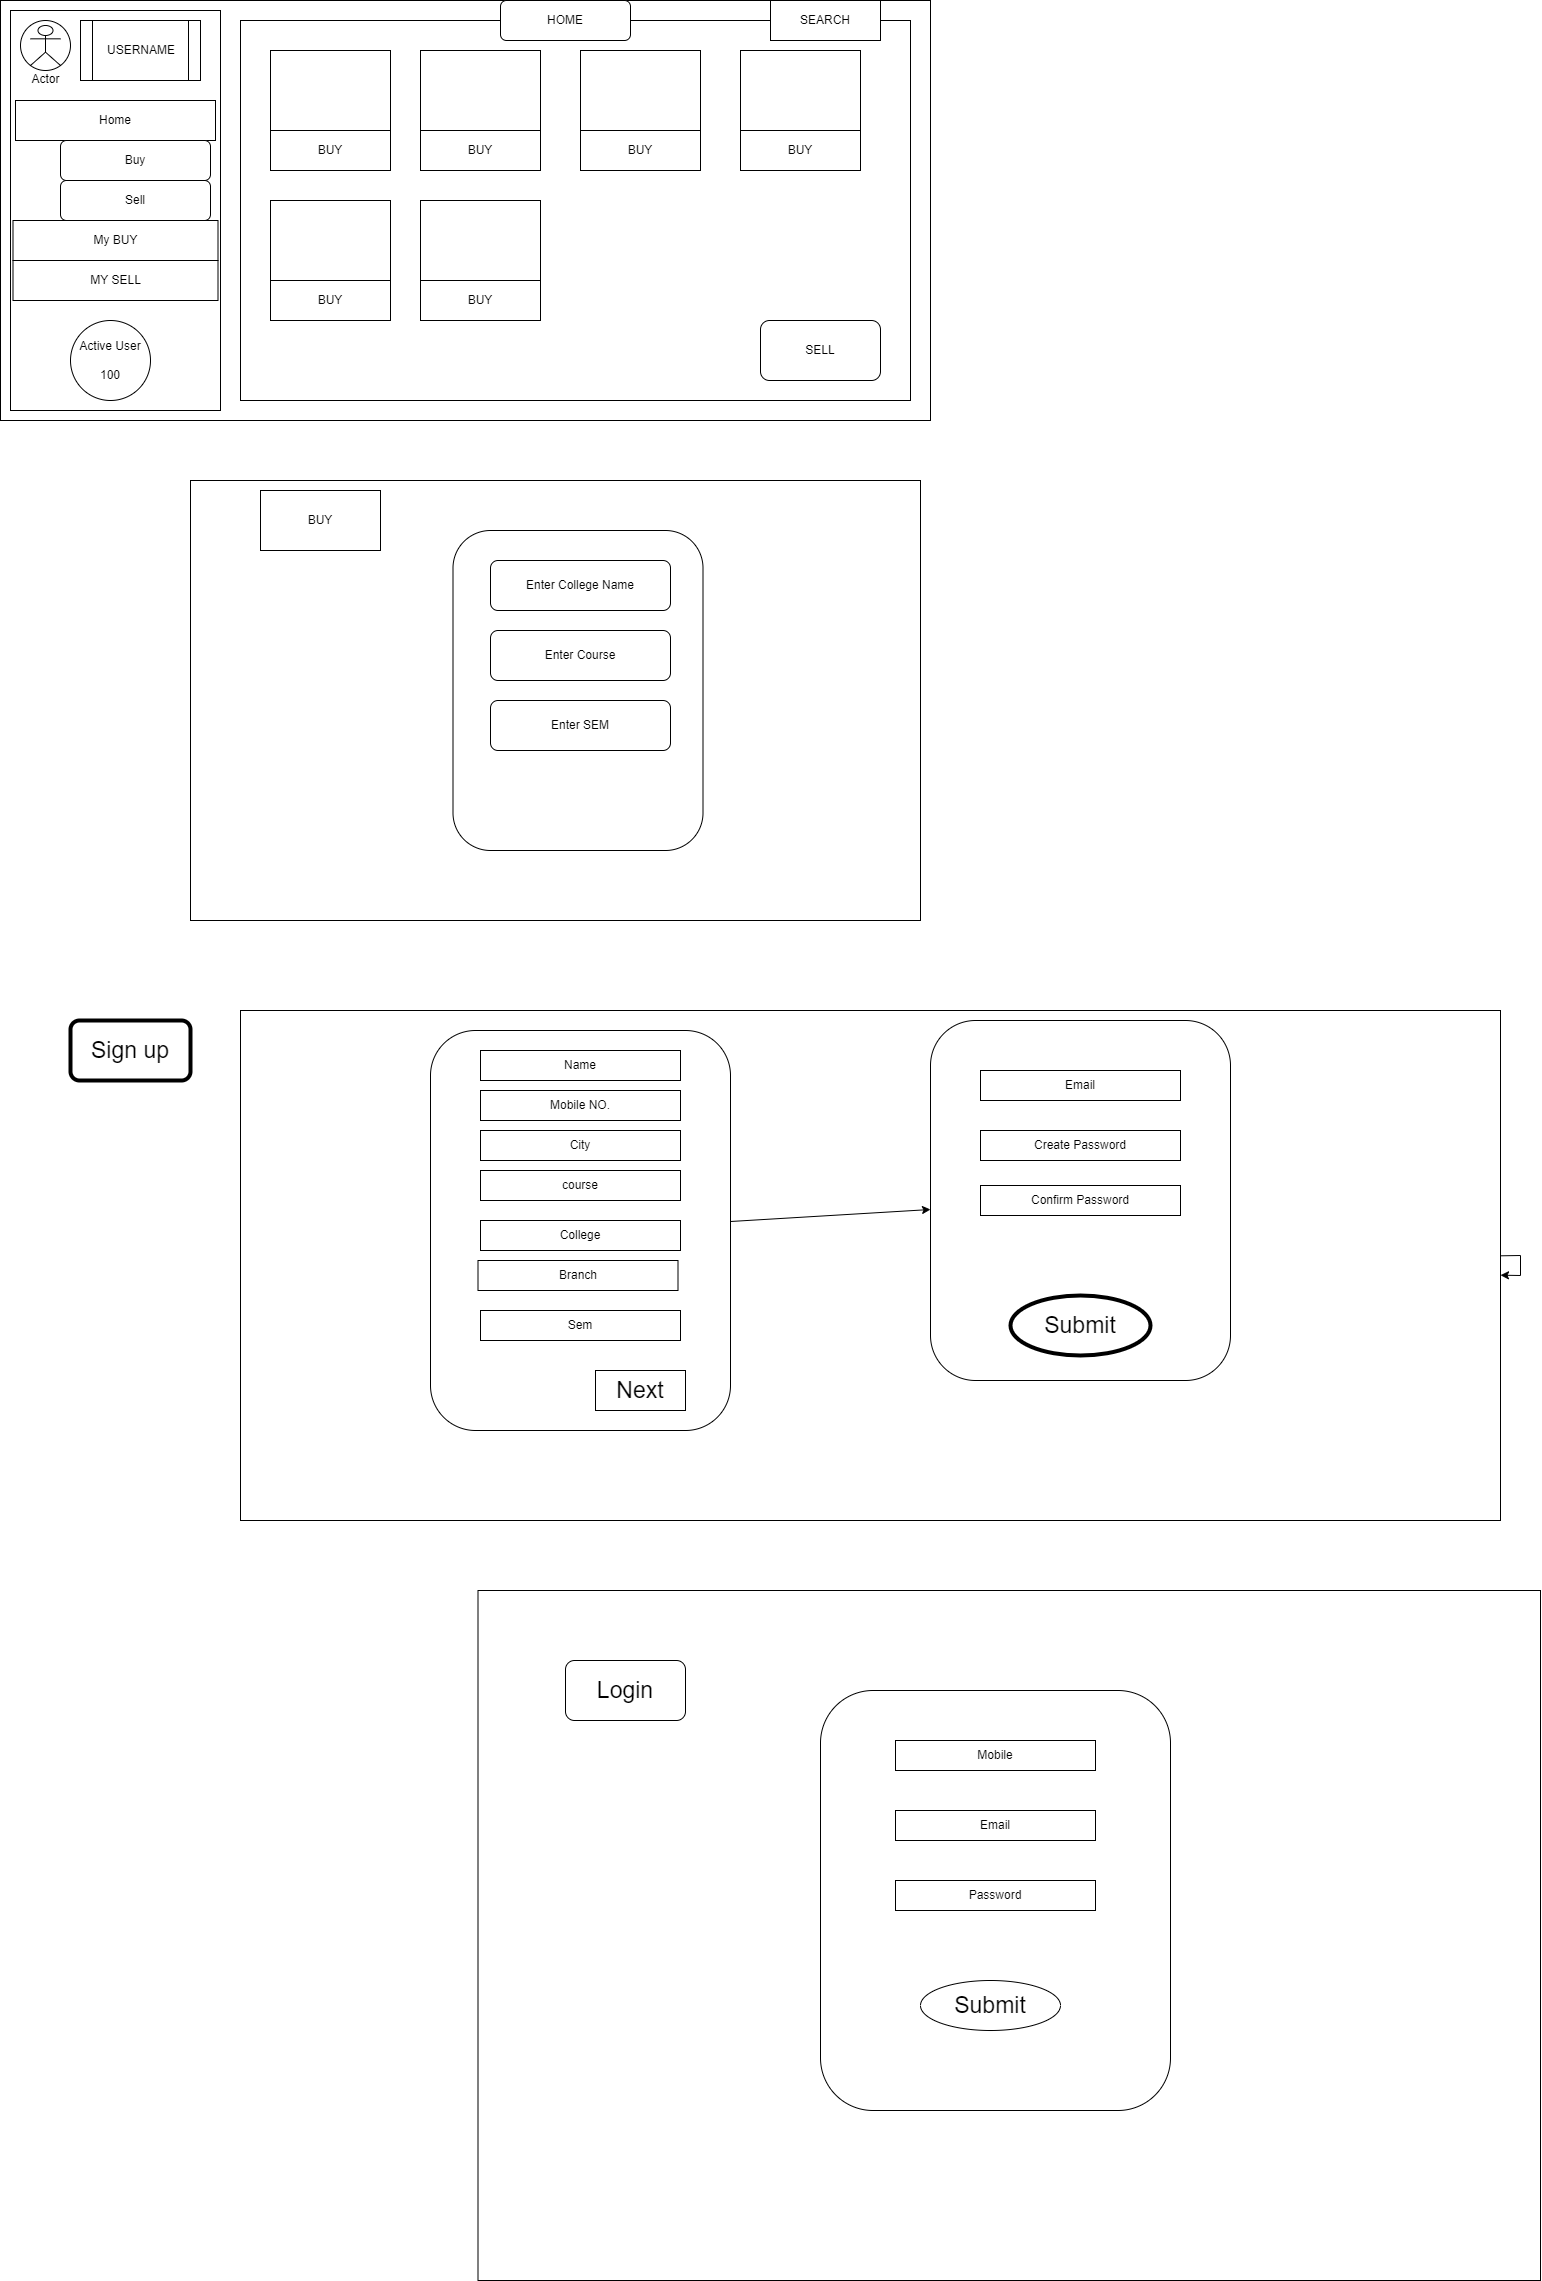

The diagram above was exported from draw.io. Its source (the exported page's mxGraphModel, read from the mxfile embedded in the PNG):
<mxGraphModel dx="1298" dy="684" grid="1" gridSize="10" guides="1" tooltips="1" connect="1" arrows="1" fold="1" page="1" pageScale="1" pageWidth="3300" pageHeight="4681" math="0" shadow="0">
  <root>
    <mxCell id="0" />
    <mxCell id="1" parent="0" />
    <mxCell id="dfyDkrq43vkF6QSYqatL-1" value="" style="rounded=0;whiteSpace=wrap;html=1;" vertex="1" parent="1">
      <mxGeometry x="250" y="30" width="930" height="420" as="geometry" />
    </mxCell>
    <mxCell id="dfyDkrq43vkF6QSYqatL-2" value="" style="rounded=0;whiteSpace=wrap;html=1;" vertex="1" parent="1">
      <mxGeometry x="260" y="40" width="210" height="400" as="geometry" />
    </mxCell>
    <mxCell id="dfyDkrq43vkF6QSYqatL-4" value="" style="ellipse;whiteSpace=wrap;html=1;" vertex="1" parent="1">
      <mxGeometry x="270" y="50" width="50" height="50" as="geometry" />
    </mxCell>
    <mxCell id="dfyDkrq43vkF6QSYqatL-5" value="Actor" style="shape=umlActor;verticalLabelPosition=bottom;verticalAlign=top;html=1;outlineConnect=0;" vertex="1" parent="1">
      <mxGeometry x="280" y="55" width="30" height="40" as="geometry" />
    </mxCell>
    <mxCell id="dfyDkrq43vkF6QSYqatL-6" value="Home" style="rounded=0;whiteSpace=wrap;html=1;" vertex="1" parent="1">
      <mxGeometry x="265" y="130" width="200" height="40" as="geometry" />
    </mxCell>
    <mxCell id="dfyDkrq43vkF6QSYqatL-7" value="Buy" style="rounded=1;whiteSpace=wrap;html=1;" vertex="1" parent="1">
      <mxGeometry x="310" y="170" width="150" height="40" as="geometry" />
    </mxCell>
    <mxCell id="dfyDkrq43vkF6QSYqatL-8" value="Sell" style="rounded=1;whiteSpace=wrap;html=1;" vertex="1" parent="1">
      <mxGeometry x="310" y="210" width="150" height="40" as="geometry" />
    </mxCell>
    <mxCell id="dfyDkrq43vkF6QSYqatL-10" value="USERNAME" style="shape=process;whiteSpace=wrap;html=1;backgroundOutline=1;" vertex="1" parent="1">
      <mxGeometry x="330" y="50" width="120" height="60" as="geometry" />
    </mxCell>
    <mxCell id="dfyDkrq43vkF6QSYqatL-12" value="My BUY&lt;span style=&quot;color: rgba(0, 0, 0, 0); font-family: monospace; font-size: 0px; text-align: start;&quot;&gt;%3CmxGraphModel%3E%3Croot%3E%3CmxCell%20id%3D%220%22%2F%3E%3CmxCell%20id%3D%221%22%20parent%3D%220%22%2F%3E%3CmxCell%20id%3D%222%22%20value%3D%22Buy%22%20style%3D%22rounded%3D1%3BwhiteSpace%3Dwrap%3Bhtml%3D1%3B%22%20vertex%3D%221%22%20parent%3D%221%22%3E%3CmxGeometry%20x%3D%22310%22%20y%3D%22170%22%20width%3D%22150%22%20height%3D%2240%22%20as%3D%22geometry%22%2F%3E%3C%2FmxCell%3E%3C%2Froot%3E%3C%2FmxGraphModel%3E&lt;/span&gt;" style="rounded=0;whiteSpace=wrap;html=1;" vertex="1" parent="1">
      <mxGeometry x="262.5" y="250" width="205" height="40" as="geometry" />
    </mxCell>
    <mxCell id="dfyDkrq43vkF6QSYqatL-13" value="MY SELL" style="rounded=0;whiteSpace=wrap;html=1;" vertex="1" parent="1">
      <mxGeometry x="262.5" y="290" width="205" height="40" as="geometry" />
    </mxCell>
    <mxCell id="dfyDkrq43vkF6QSYqatL-14" value="Active User&lt;br&gt;&lt;br&gt;100" style="ellipse;whiteSpace=wrap;html=1;aspect=fixed;" vertex="1" parent="1">
      <mxGeometry x="320" y="350" width="80" height="80" as="geometry" />
    </mxCell>
    <mxCell id="dfyDkrq43vkF6QSYqatL-15" value="" style="rounded=0;whiteSpace=wrap;html=1;" vertex="1" parent="1">
      <mxGeometry x="490" y="50" width="670" height="380" as="geometry" />
    </mxCell>
    <mxCell id="dfyDkrq43vkF6QSYqatL-16" value="" style="rounded=0;whiteSpace=wrap;html=1;" vertex="1" parent="1">
      <mxGeometry x="520" y="80" width="120" height="120" as="geometry" />
    </mxCell>
    <mxCell id="dfyDkrq43vkF6QSYqatL-17" value="" style="rounded=0;whiteSpace=wrap;html=1;" vertex="1" parent="1">
      <mxGeometry x="520" y="230" width="120" height="120" as="geometry" />
    </mxCell>
    <mxCell id="dfyDkrq43vkF6QSYqatL-18" value="" style="rounded=0;whiteSpace=wrap;html=1;" vertex="1" parent="1">
      <mxGeometry x="670" y="230" width="120" height="120" as="geometry" />
    </mxCell>
    <mxCell id="dfyDkrq43vkF6QSYqatL-19" value="" style="rounded=0;whiteSpace=wrap;html=1;" vertex="1" parent="1">
      <mxGeometry x="990" y="80" width="120" height="120" as="geometry" />
    </mxCell>
    <mxCell id="dfyDkrq43vkF6QSYqatL-20" value="" style="rounded=0;whiteSpace=wrap;html=1;" vertex="1" parent="1">
      <mxGeometry x="830" y="80" width="120" height="120" as="geometry" />
    </mxCell>
    <mxCell id="dfyDkrq43vkF6QSYqatL-21" value="" style="rounded=0;whiteSpace=wrap;html=1;" vertex="1" parent="1">
      <mxGeometry x="670" y="80" width="120" height="120" as="geometry" />
    </mxCell>
    <mxCell id="dfyDkrq43vkF6QSYqatL-23" value="BUY" style="rounded=0;whiteSpace=wrap;html=1;" vertex="1" parent="1">
      <mxGeometry x="670" y="310" width="120" height="40" as="geometry" />
    </mxCell>
    <mxCell id="dfyDkrq43vkF6QSYqatL-24" value="BUY" style="rounded=0;whiteSpace=wrap;html=1;" vertex="1" parent="1">
      <mxGeometry x="520" y="310" width="120" height="40" as="geometry" />
    </mxCell>
    <mxCell id="dfyDkrq43vkF6QSYqatL-25" value="BUY" style="rounded=0;whiteSpace=wrap;html=1;" vertex="1" parent="1">
      <mxGeometry x="520" y="160" width="120" height="40" as="geometry" />
    </mxCell>
    <mxCell id="dfyDkrq43vkF6QSYqatL-26" value="BUY" style="rounded=0;whiteSpace=wrap;html=1;" vertex="1" parent="1">
      <mxGeometry x="990" y="160" width="120" height="40" as="geometry" />
    </mxCell>
    <mxCell id="dfyDkrq43vkF6QSYqatL-27" value="BUY" style="rounded=0;whiteSpace=wrap;html=1;" vertex="1" parent="1">
      <mxGeometry x="830" y="160" width="120" height="40" as="geometry" />
    </mxCell>
    <mxCell id="dfyDkrq43vkF6QSYqatL-28" value="BUY" style="rounded=0;whiteSpace=wrap;html=1;" vertex="1" parent="1">
      <mxGeometry x="670" y="160" width="120" height="40" as="geometry" />
    </mxCell>
    <mxCell id="dfyDkrq43vkF6QSYqatL-29" value="SELL" style="rounded=1;whiteSpace=wrap;html=1;" vertex="1" parent="1">
      <mxGeometry x="1010" y="350" width="120" height="60" as="geometry" />
    </mxCell>
    <mxCell id="dfyDkrq43vkF6QSYqatL-30" value="SEARCH" style="rounded=0;whiteSpace=wrap;html=1;" vertex="1" parent="1">
      <mxGeometry x="1020" y="30" width="110" height="40" as="geometry" />
    </mxCell>
    <mxCell id="dfyDkrq43vkF6QSYqatL-31" value="HOME" style="rounded=1;whiteSpace=wrap;html=1;" vertex="1" parent="1">
      <mxGeometry x="750" y="30" width="130" height="40" as="geometry" />
    </mxCell>
    <mxCell id="dfyDkrq43vkF6QSYqatL-32" value="" style="rounded=0;whiteSpace=wrap;html=1;" vertex="1" parent="1">
      <mxGeometry x="440" y="510" width="730" height="440" as="geometry" />
    </mxCell>
    <mxCell id="dfyDkrq43vkF6QSYqatL-33" value="" style="rounded=1;whiteSpace=wrap;html=1;" vertex="1" parent="1">
      <mxGeometry x="702.5" y="560" width="250" height="320" as="geometry" />
    </mxCell>
    <mxCell id="dfyDkrq43vkF6QSYqatL-35" value="Enter College Name" style="rounded=1;whiteSpace=wrap;html=1;" vertex="1" parent="1">
      <mxGeometry x="740" y="590" width="180" height="50" as="geometry" />
    </mxCell>
    <mxCell id="dfyDkrq43vkF6QSYqatL-36" value="Enter Course" style="rounded=1;whiteSpace=wrap;html=1;" vertex="1" parent="1">
      <mxGeometry x="740" y="660" width="180" height="50" as="geometry" />
    </mxCell>
    <mxCell id="dfyDkrq43vkF6QSYqatL-37" value="Enter SEM" style="rounded=1;whiteSpace=wrap;html=1;" vertex="1" parent="1">
      <mxGeometry x="740" y="730" width="180" height="50" as="geometry" />
    </mxCell>
    <mxCell id="dfyDkrq43vkF6QSYqatL-38" value="BUY" style="rounded=0;whiteSpace=wrap;html=1;" vertex="1" parent="1">
      <mxGeometry x="510" y="520" width="120" height="60" as="geometry" />
    </mxCell>
    <mxCell id="dfyDkrq43vkF6QSYqatL-39" value="" style="rounded=0;whiteSpace=wrap;html=1;" vertex="1" parent="1">
      <mxGeometry x="490" y="1040" width="1260" height="510" as="geometry" />
    </mxCell>
    <mxCell id="dfyDkrq43vkF6QSYqatL-41" value="" style="rounded=1;whiteSpace=wrap;html=1;" vertex="1" parent="1">
      <mxGeometry x="680" y="1060" width="300" height="400" as="geometry" />
    </mxCell>
    <mxCell id="dfyDkrq43vkF6QSYqatL-42" value="Name" style="rounded=0;whiteSpace=wrap;html=1;" vertex="1" parent="1">
      <mxGeometry x="730" y="1080" width="200" height="30" as="geometry" />
    </mxCell>
    <mxCell id="dfyDkrq43vkF6QSYqatL-43" value="Sem" style="rounded=0;whiteSpace=wrap;html=1;" vertex="1" parent="1">
      <mxGeometry x="730" y="1340" width="200" height="30" as="geometry" />
    </mxCell>
    <mxCell id="dfyDkrq43vkF6QSYqatL-44" value="Branch" style="rounded=0;whiteSpace=wrap;html=1;" vertex="1" parent="1">
      <mxGeometry x="727.5" y="1290" width="200" height="30" as="geometry" />
    </mxCell>
    <mxCell id="dfyDkrq43vkF6QSYqatL-45" value="College" style="rounded=0;whiteSpace=wrap;html=1;" vertex="1" parent="1">
      <mxGeometry x="730" y="1250" width="200" height="30" as="geometry" />
    </mxCell>
    <mxCell id="dfyDkrq43vkF6QSYqatL-46" value="course" style="rounded=0;whiteSpace=wrap;html=1;" vertex="1" parent="1">
      <mxGeometry x="730" y="1200" width="200" height="30" as="geometry" />
    </mxCell>
    <mxCell id="dfyDkrq43vkF6QSYqatL-47" value="City" style="rounded=0;whiteSpace=wrap;html=1;" vertex="1" parent="1">
      <mxGeometry x="730" y="1160" width="200" height="30" as="geometry" />
    </mxCell>
    <mxCell id="dfyDkrq43vkF6QSYqatL-49" value="Sign up" style="rounded=1;whiteSpace=wrap;html=1;fontSize=23;strokeWidth=4;" vertex="1" parent="1">
      <mxGeometry x="320" y="1050" width="120" height="60" as="geometry" />
    </mxCell>
    <mxCell id="dfyDkrq43vkF6QSYqatL-50" value="" style="rounded=0;whiteSpace=wrap;html=1;fontSize=23;strokeWidth=1;" vertex="1" parent="1">
      <mxGeometry x="727.5" y="1620" width="1062.5" height="690" as="geometry" />
    </mxCell>
    <mxCell id="dfyDkrq43vkF6QSYqatL-51" value="Mobile NO." style="rounded=0;whiteSpace=wrap;html=1;" vertex="1" parent="1">
      <mxGeometry x="730" y="1120" width="200" height="30" as="geometry" />
    </mxCell>
    <mxCell id="dfyDkrq43vkF6QSYqatL-53" value="" style="rounded=1;whiteSpace=wrap;html=1;" vertex="1" parent="1">
      <mxGeometry x="1180" y="1050" width="300" height="360" as="geometry" />
    </mxCell>
    <mxCell id="dfyDkrq43vkF6QSYqatL-54" value="Next" style="rounded=0;whiteSpace=wrap;html=1;fontSize=23;strokeWidth=1;" vertex="1" parent="1">
      <mxGeometry x="845" y="1400" width="90" height="40" as="geometry" />
    </mxCell>
    <mxCell id="dfyDkrq43vkF6QSYqatL-56" value="Create Password" style="rounded=0;whiteSpace=wrap;html=1;" vertex="1" parent="1">
      <mxGeometry x="1230" y="1160" width="200" height="30" as="geometry" />
    </mxCell>
    <mxCell id="dfyDkrq43vkF6QSYqatL-57" value="Confirm Password" style="rounded=0;whiteSpace=wrap;html=1;" vertex="1" parent="1">
      <mxGeometry x="1230" y="1215" width="200" height="30" as="geometry" />
    </mxCell>
    <mxCell id="dfyDkrq43vkF6QSYqatL-58" value="Email" style="rounded=0;whiteSpace=wrap;html=1;" vertex="1" parent="1">
      <mxGeometry x="1230" y="1100" width="200" height="30" as="geometry" />
    </mxCell>
    <mxCell id="dfyDkrq43vkF6QSYqatL-48" value="Submit" style="ellipse;whiteSpace=wrap;html=1;strokeWidth=4;fontSize=23;" vertex="1" parent="1">
      <mxGeometry x="1260" y="1325" width="140" height="60" as="geometry" />
    </mxCell>
    <mxCell id="dfyDkrq43vkF6QSYqatL-59" value="" style="endArrow=classic;html=1;rounded=0;fontSize=23;" edge="1" parent="1" source="dfyDkrq43vkF6QSYqatL-39" target="dfyDkrq43vkF6QSYqatL-39">
      <mxGeometry width="50" height="50" relative="1" as="geometry">
        <mxPoint x="1150" y="1320" as="sourcePoint" />
        <mxPoint x="1200" y="1270" as="targetPoint" />
      </mxGeometry>
    </mxCell>
    <mxCell id="dfyDkrq43vkF6QSYqatL-60" value="" style="endArrow=classic;html=1;rounded=0;fontSize=23;" edge="1" parent="1" source="dfyDkrq43vkF6QSYqatL-41" target="dfyDkrq43vkF6QSYqatL-53">
      <mxGeometry width="50" height="50" relative="1" as="geometry">
        <mxPoint x="930" y="1340" as="sourcePoint" />
        <mxPoint x="980" y="1290" as="targetPoint" />
      </mxGeometry>
    </mxCell>
    <mxCell id="dfyDkrq43vkF6QSYqatL-61" value="" style="rounded=1;whiteSpace=wrap;html=1;" vertex="1" parent="1">
      <mxGeometry x="1070" y="1720" width="350" height="420" as="geometry" />
    </mxCell>
    <mxCell id="dfyDkrq43vkF6QSYqatL-63" value="Password" style="rounded=0;whiteSpace=wrap;html=1;" vertex="1" parent="1">
      <mxGeometry x="1145" y="1910" width="200" height="30" as="geometry" />
    </mxCell>
    <mxCell id="dfyDkrq43vkF6QSYqatL-64" value="Email" style="rounded=0;whiteSpace=wrap;html=1;" vertex="1" parent="1">
      <mxGeometry x="1145" y="1840" width="200" height="30" as="geometry" />
    </mxCell>
    <mxCell id="dfyDkrq43vkF6QSYqatL-65" value="Mobile" style="rounded=0;whiteSpace=wrap;html=1;" vertex="1" parent="1">
      <mxGeometry x="1145" y="1770" width="200" height="30" as="geometry" />
    </mxCell>
    <mxCell id="dfyDkrq43vkF6QSYqatL-66" value="Submit" style="ellipse;whiteSpace=wrap;html=1;fontSize=23;strokeWidth=1;" vertex="1" parent="1">
      <mxGeometry x="1170" y="2010" width="140" height="50" as="geometry" />
    </mxCell>
    <mxCell id="dfyDkrq43vkF6QSYqatL-67" value="Login" style="rounded=1;whiteSpace=wrap;html=1;fontSize=23;strokeWidth=1;" vertex="1" parent="1">
      <mxGeometry x="815" y="1690" width="120" height="60" as="geometry" />
    </mxCell>
  </root>
</mxGraphModel>